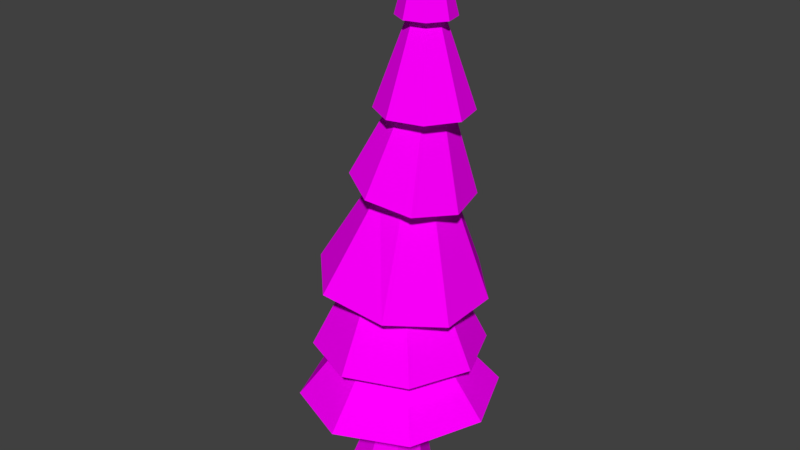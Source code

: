 # Source: Skinnytree.blend  (saved by Blender 2.77.0; exported with 4.5.12 LTS)
import bpy
from mathutils import Matrix  # noqa: F401  (used for matrix-valued properties, if any)

bpy.ops.wm.read_factory_settings(use_empty=True)
scene = bpy.context.scene
scene.name = 'Scene'

# ---- collections
col_collection_1 = bpy.data.collections.new('Collection 1'); scene.collection.children.link(col_collection_1)

# ---- images (referenced by path relative to the original .blend; pixels are not part of the script)
import os
ASSET_DIR = os.environ.get("B2B_ASSET_DIR", "")  # directory of the original .blend (textures are referenced by path, not embedded)
HERE = os.path.dirname(os.path.abspath(__file__))  # packed textures are extracted next to this script under _unpacked/

def load_image(name, relpath, width, height, colorspace="sRGB"):
    """Load a texture the original file referenced (path relative to the .blend, or extracted next to this script)."""
    p = next((c for c in (os.path.join(HERE, relpath), os.path.join(ASSET_DIR, relpath)) if relpath and os.path.exists(c)), "")
    if p:
        img = bpy.data.images.load(p, check_existing=True)
        img.name = name
    else:  # same state as the original file: an image datablock whose file is absent (Cycles renders it pink)
        img = bpy.data.images.new(name, width, height)
        img.source = "FILE"
        img.filepath = "//" + (relpath or name)
    img.colorspace_settings.name = colorspace
    return img
img_terrain_one_png = load_image('Terrain One.png', 'Terrain One.png', 1024, 1024, 'sRGB')

# ---- materials (node trees are filled in below, after node groups)
mat_material = bpy.data.materials.new('Material')
mat_material.alpha_threshold = 0.0
mat_material.roughness = 0.5

# ---- material node trees
mat_material.use_nodes = True; mat_material.node_tree.nodes.clear()
_N = mat_material.node_tree.nodes; _L = mat_material.node_tree.links
n0 = _N.new('ShaderNodeOutputMaterial'); n0.name = 'Material Output'; n0.location = (300, 300)
n1 = _N.new('ShaderNodeBsdfDiffuse'); n1.name = 'Diffuse BSDF'; n1.location = (10, 300)
n2 = _N.new('ShaderNodeTexImage'); n2.name = 'Image Texture'; n2.location = (-180, 300)
n2.width = 140
n2.image = img_terrain_one_png
_L.new(n1.outputs[0], n0.inputs[0])
_L.new(n2.outputs[0], n1.inputs[0])
n0.is_active_output = True

# ---- world
world_world = bpy.data.worlds.new('World'); scene.world = world_world
world_world.color = (0.05088, 0.05088, 0.05088)
world_world.use_sun_shadow = False
world_world.sun_shadow_jitter_overblur = 0.0
world_world.cycles.sampling_method = 'MANUAL'

# ---- meshes
me_cylinder = bpy.data.meshes.new('Cylinder')
me_cylinder.from_pydata([(-0.2114, -0.009391, -0.7041), (0.4232, 9.469, -0.2449), (0.3056, -0.03325, -0.5074), (0.4997, 9.471, -0.2045), (0.5198, -0.03812, -0.03318), (0.5226, 9.473, -0.1265), (0.3056, -0.02116, 0.4409), (0.4786, 9.475, -0.05642), (-0.2114, 0.007699, 0.637), (0.3934, 9.475, -0.03539), (-0.7285, 0.03155, 0.4403), (0.3169, 9.473, -0.07571), (-0.9426, 0.03643, -0.03398), (0.294, 9.471, -0.1538), (-0.7285, 0.01947, -0.508), (0.338, 9.469, -0.2238), (-0.01141, 2.602, -0.9016), (-0.01141, 3.965, -0.7693), (0.4575, 5.485, -0.614), (0.4588, 6.836, -0.4808), (0.4515, 8.103, -0.3605), (0.6343, 8.108, -0.2642), (0.7441, 6.782, -0.3275), (0.7774, 5.412, -0.3205), (0.5235, 3.968, -0.5663), (0.6369, 2.605, -0.6556), (0.6891, 8.114, -0.07759), (0.8293, 6.767, -0.03207), (0.7785, 5.393, 0.09752), (0.7451, 3.974, -0.07611), (0.9054, 2.613, -0.06155), (0.5839, 8.119, 0.08988), (0.6644, 6.8, 0.2324), (0.4603, 5.439, 0.3951), (0.5235, 3.98, 0.414), (0.6369, 2.62, 0.5325), (0.3802, 8.119, 0.1401), (0.346, 6.862, 0.3111), (0.009112, 5.523, 0.398), (-0.01141, 3.983, 0.6171), (-0.01141, 2.623, 0.7785), (0.1974, 8.114, 0.04376), (0.06065, 6.916, 0.1578), (-0.3108, 5.595, 0.1045), (-0.5464, 3.98, 0.414), (-0.6597, 2.62, 0.5325), (0.1425, 8.108, -0.1428), (-0.02451, 6.931, -0.1377), (-0.317, 5.606, -0.3061), (-0.7679, 3.974, -0.07611), (-0.9283, 2.613, -0.06155), (0.2478, 8.103, -0.3103), (0.1404, 6.898, -0.4022), (0.006292, 5.569, -0.6111), (-0.5464, 3.968, -0.5663), (-0.6597, 2.605, -0.6556), (0.4748, 8.117, -0.5256), (0.7779, 8.125, -0.3658), (0.8688, 8.136, -0.05656), (0.6943, 8.144, 0.2211), (0.3566, 8.144, 0.3044), (0.05357, 8.136, 0.1446), (-0.03733, 8.125, -0.1647), (0.1372, 8.117, -0.4423), (0.5215, 6.728, -0.7696), (1.025, 6.741, -0.5042), (1.176, 6.76, 0.009533), (0.8861, 6.772, 0.4707), (0.3252, 6.772, 0.6091), (-0.1782, 6.759, 0.3437), (-0.3292, 6.741, -0.1701), (-0.03937, 6.728, -0.6312), (0.3563, 5.476, -0.9663), (0.9973, 5.353, -0.6219), (1.189, 5.319, 0.04177), (0.8182, 5.393, 0.6359), (0.103, 5.533, 0.8126), (-0.538, 5.655, 0.4682), (-0.7293, 5.689, -0.1955), (-0.3588, 5.615, -0.7896), (0.5714, 3.768, -1.27), (1.287, 3.605, -0.6138), (1.289, 3.563, 0.321), (0.5777, 3.665, 0.9866), (-0.4867, 3.857, 1.118), (-1.202, 4.019, 0.4613), (-1.227, 4.073, -0.4194), (-0.4377, 3.955, -1.264), (-0.01141, 2.596, -1.371), (0.9993, 2.601, -0.9876), (1.418, 2.613, -0.06155), (0.9993, 2.625, 0.8645), (-0.01141, 2.629, 1.248), (-1.022, 2.625, 0.8645), (-1.469, 2.599, -0.2526), (-0.994, 2.711, -1.152), (0.3384, 2.157, -0.3784), (0.4843, 2.139, -0.05726), (0.3399, 2.088, 0.2647), (-0.01033, 2.034, 0.3989), (-0.3612, 2.008, 0.2667), (-0.5071, 2.026, -0.05449), (-0.3627, 2.077, -0.3765), (-0.01249, 2.131, -0.5107), (-0.015, 1.728, -1.588), (1.171, 1.753, -1.14), (1.664, 1.75, -0.05489), (1.176, 1.72, 1.032), (-0.007818, 1.682, 1.484), (-1.194, 1.657, 1.036), (-1.687, 1.66, -0.04877), (-1.199, 1.69, -1.136), (0.2692, 0.9511, -0.371), (0.4173, 0.9467, -0.04402), (0.2698, 0.9292, 0.2832), (-0.08686, 0.9088, 0.4191), (-0.4438, 0.8975, 0.284), (-0.5919, 0.9019, -0.04293), (-0.4444, 0.9194, -0.3702), (-0.08772, 0.9398, -0.5061)], [], [(56, 1, 3, 57), (57, 3, 5, 58), (58, 5, 7, 59), (59, 7, 9, 60), (60, 9, 11, 61), (61, 11, 13, 62), (3, 1, 15, 13, 11, 9, 7, 5), (62, 13, 15, 63), (63, 15, 1, 56), (0, 2, 4, 6, 8, 10, 12, 14), (111, 55, 16, 104), (95, 54, 17, 88), (87, 53, 18, 80), (79, 52, 19, 72), (71, 51, 20, 64), (110, 50, 55, 111), (94, 49, 54, 95), (86, 48, 53, 87), (78, 47, 52, 79), (70, 46, 51, 71), (109, 45, 50, 110), (93, 44, 49, 94), (85, 43, 48, 86), (77, 42, 47, 78), (69, 41, 46, 70), (108, 40, 45, 109), (92, 39, 44, 93), (84, 38, 43, 85), (76, 37, 42, 77), (68, 36, 41, 69), (107, 35, 40, 108), (91, 34, 39, 92), (83, 33, 38, 84), (75, 32, 37, 76), (67, 31, 36, 68), (106, 30, 35, 107), (90, 29, 34, 91), (82, 28, 33, 83), (74, 27, 32, 75), (66, 26, 31, 67), (105, 25, 30, 106), (89, 24, 29, 90), (81, 23, 28, 82), (73, 22, 27, 74), (65, 21, 26, 66), (104, 16, 25, 105), (88, 17, 24, 89), (80, 18, 23, 81), (72, 19, 22, 73), (64, 20, 21, 65), (51, 63, 56, 20), (46, 62, 63, 51), (41, 61, 62, 46), (36, 60, 61, 41), (31, 59, 60, 36), (26, 58, 59, 31), (21, 57, 58, 26), (20, 56, 57, 21), (19, 64, 65, 22), (22, 65, 66, 27), (27, 66, 67, 32), (32, 67, 68, 37), (37, 68, 69, 42), (42, 69, 70, 47), (47, 70, 71, 52), (52, 71, 64, 19), (18, 72, 73, 23), (23, 73, 74, 28), (28, 74, 75, 33), (33, 75, 76, 38), (38, 76, 77, 43), (43, 77, 78, 48), (48, 78, 79, 53), (53, 79, 72, 18), (17, 80, 81, 24), (24, 81, 82, 29), (29, 82, 83, 34), (34, 83, 84, 39), (39, 84, 85, 44), (44, 85, 86, 49), (49, 86, 87, 54), (54, 87, 80, 17), (16, 88, 89, 25), (25, 89, 90, 30), (30, 90, 91, 35), (35, 91, 92, 40), (40, 92, 93, 45), (45, 93, 94, 50), (50, 94, 95, 55), (55, 95, 88, 16), (119, 103, 96, 112), (112, 96, 97, 113), (113, 97, 98, 114), (114, 98, 99, 115), (115, 99, 100, 116), (116, 100, 101, 117), (117, 101, 102, 118), (118, 102, 103, 119), (103, 104, 105, 96), (96, 105, 106, 97), (97, 106, 107, 98), (98, 107, 108, 99), (99, 108, 109, 100), (100, 109, 110, 101), (101, 110, 111, 102), (102, 111, 104, 103), (14, 118, 119, 0), (12, 117, 118, 14), (10, 116, 117, 12), (8, 115, 116, 10), (6, 114, 115, 8), (4, 113, 114, 6), (2, 112, 113, 4), (0, 119, 112, 2)])
_uv = me_cylinder.uv_layers.new(name='UVMap')
_uv.uv.foreach_set('vector', [0.1901, 0.1305, 0.193, 0.1467, 0.1918, 0.147, 0.1854, 0.1319, 0.1854, 0.1319, 0.1918, 0.147, 0.191, 0.1475, 0.1825, 0.1339, 0.202, 0.11, 0.202, 0.1262, 0.201, 0.1263, 0.198, 0.1101, 0.198, 0.1101, 0.201, 0.1263, 0.1998, 0.1266, 0.1933, 0.1116, 0.1856, 0.2129, 0.1856, 0.2289, 0.1846, 0.2289, 0.1817, 0.2128, 0.1817, 0.2128, 0.1846, 0.2289, 0.1834, 0.2293, 0.177, 0.2143, 0.1289, 0.187, 0.1297, 0.1861, 0.131, 0.1861, 0.1319, 0.187, 0.1319, 0.1883, 0.131, 0.1892, 0.1297, 0.1892, 0.1289, 0.1883, 0.177, 0.2143, 0.1834, 0.2293, 0.1827, 0.2298, 0.1742, 0.2165, 0.1939, 0.1304, 0.1939, 0.1467, 0.193, 0.1467, 0.1901, 0.1305, 0.3795, 0.1529, 0.3739, 0.1586, 0.366, 0.1586, 0.3604, 0.1529, 0.3604, 0.1449, 0.366, 0.1392, 0.3739, 0.1392, 0.3795, 0.1449, 0.1389, 0.1861, 0.1289, 0.1819, 0.1289, 0.1719, 0.1389, 0.1677, 0.1584, 0.1296, 0.1429, 0.12, 0.1445, 0.1145, 0.162, 0.1185, 0.1602, 0.1637, 0.1402, 0.1542, 0.1417, 0.1484, 0.1635, 0.1507, 0.1717, 0.2192, 0.156, 0.2118, 0.1571, 0.2081, 0.1742, 0.2109, 0.1543, 0.2282, 0.1385, 0.2217, 0.1391, 0.2195, 0.156, 0.222, 0.06188, 0.1893, 0.07613, 0.1876, 0.07758, 0.1954, 0.06499, 0.2036, 0.1757, 0.1747, 0.158, 0.1811, 0.156, 0.1749, 0.1703, 0.1637, 0.0619, 0.1616, 0.08324, 0.159, 0.0845, 0.1623, 0.06466, 0.1711, 0.1056, 0.2148, 0.1224, 0.2117, 0.1232, 0.2149, 0.1072, 0.2221, 0.1757, 0.1783, 0.1926, 0.1756, 0.1934, 0.1776, 0.1779, 0.1838, 0.06437, 0.1711, 0.07758, 0.1776, 0.07613, 0.1876, 0.06188, 0.1893, 0.1757, 0.1934, 0.158, 0.1894, 0.158, 0.1811, 0.1757, 0.1747, 0.06188, 0.1482, 0.08335, 0.1528, 0.08324, 0.159, 0.0619, 0.1616, 0.1056, 0.2041, 0.1224, 0.2069, 0.1224, 0.2117, 0.1056, 0.2148, 0.1757, 0.1699, 0.1926, 0.1726, 0.1926, 0.1756, 0.1757, 0.1783, 0.1402, 0.1949, 0.1537, 0.1909, 0.156, 0.1981, 0.1441, 0.2081, 0.104, 0.1467, 0.08635, 0.1504, 0.0845, 0.1444, 0.1005, 0.1355, 0.06446, 0.1355, 0.0845, 0.1471, 0.08335, 0.1528, 0.06188, 0.1482, 0.1072, 0.1961, 0.1232, 0.2034, 0.1224, 0.2069, 0.1056, 0.2041, 0.1779, 0.1637, 0.1934, 0.1703, 0.1926, 0.1726, 0.1757, 0.1699, 0.1407, 0.1765, 0.1537, 0.1808, 0.1537, 0.1909, 0.1402, 0.1949, 0.104, 0.1624, 0.08635, 0.1587, 0.08635, 0.1504, 0.104, 0.1467, 0.1056, 0.1809, 0.1279, 0.1816, 0.1289, 0.1878, 0.1072, 0.1961, 0.1811, 0.09938, 0.1985, 0.09966, 0.1992, 0.1044, 0.1827, 0.11, 0.06825, 0.2214, 0.07072, 0.2043, 0.07368, 0.2043, 0.07642, 0.2214, 0.1453, 0.1637, 0.156, 0.1738, 0.1537, 0.1808, 0.1407, 0.1765, 0.1005, 0.1734, 0.0845, 0.1645, 0.08635, 0.1587, 0.104, 0.1624, 0.1078, 0.1677, 0.1289, 0.1757, 0.1279, 0.1816, 0.1056, 0.1809, 0.1827, 0.09105, 0.1992, 0.09595, 0.1985, 0.09966, 0.1811, 0.09938, 0.06188, 0.2196, 0.0684, 0.2036, 0.07072, 0.2043, 0.06825, 0.2214, 0.1955, 0.2312, 0.1856, 0.2268, 0.1856, 0.2168, 0.1955, 0.2128, 0.162, 0.1029, 0.1445, 0.1063, 0.1429, 0.1, 0.1589, 0.09105, 0.1635, 0.1369, 0.1417, 0.1422, 0.1402, 0.1394, 0.1602, 0.1304, 0.1742, 0.2002, 0.1571, 0.2033, 0.156, 0.2003, 0.1717, 0.1934, 0.156, 0.2137, 0.1391, 0.2164, 0.1385, 0.2144, 0.1543, 0.2081, 0.1933, 0.1283, 0.1811, 0.1235, 0.1812, 0.1135, 0.1933, 0.11, 0.162, 0.1185, 0.1445, 0.1145, 0.1445, 0.1063, 0.162, 0.1029, 0.1635, 0.1507, 0.1417, 0.1484, 0.1417, 0.1422, 0.1635, 0.1369, 0.1742, 0.2109, 0.1571, 0.2081, 0.1571, 0.2033, 0.1742, 0.2002, 0.156, 0.222, 0.1391, 0.2195, 0.1391, 0.2164, 0.156, 0.2137, 0.1715, 0.1244, 0.1739, 0.1254, 0.1704, 0.129, 0.1694, 0.1266, 0.1715, 0.1214, 0.1739, 0.1204, 0.1739, 0.1254, 0.1715, 0.1244, 0.1694, 0.1193, 0.1704, 0.1169, 0.1739, 0.1204, 0.1715, 0.1214, 0.1664, 0.1193, 0.1655, 0.1169, 0.1704, 0.1169, 0.1694, 0.1193, 0.1643, 0.1214, 0.162, 0.1204, 0.1655, 0.1169, 0.1664, 0.1193, 0.1643, 0.1244, 0.162, 0.1254, 0.162, 0.1204, 0.1643, 0.1214, 0.1664, 0.1266, 0.1655, 0.129, 0.162, 0.1254, 0.1643, 0.1244, 0.1694, 0.1266, 0.1704, 0.129, 0.1655, 0.129, 0.1664, 0.1266, 0.08578, 0.2038, 0.08437, 0.1994, 0.09257, 0.1994, 0.09047, 0.2038, 0.09047, 0.2038, 0.09257, 0.1994, 0.09836, 0.2053, 0.0938, 0.2072, 0.0938, 0.2072, 0.09836, 0.2053, 0.09836, 0.2136, 0.0938, 0.212, 0.0938, 0.212, 0.09836, 0.2136, 0.09257, 0.2195, 0.09049, 0.2153, 0.09049, 0.2153, 0.09257, 0.2195, 0.08437, 0.2195, 0.08579, 0.2153, 0.08579, 0.2153, 0.08437, 0.2195, 0.07857, 0.2136, 0.08247, 0.2119, 0.08247, 0.2119, 0.07857, 0.2136, 0.07857, 0.2053, 0.08247, 0.2071, 0.08247, 0.2071, 0.07857, 0.2053, 0.08437, 0.1994, 0.08578, 0.2038, 0.09653, 0.1791, 0.09655, 0.1734, 0.104, 0.181, 0.09977, 0.1847, 0.09977, 0.1847, 0.104, 0.181, 0.104, 0.1917, 0.09814, 0.191, 0.09814, 0.191, 0.104, 0.1917, 0.09655, 0.1993, 0.0926, 0.1944, 0.0926, 0.1944, 0.09655, 0.1993, 0.08602, 0.1994, 0.08639, 0.1927, 0.08639, 0.1927, 0.08602, 0.1994, 0.07857, 0.1918, 0.08315, 0.1871, 0.08315, 0.1871, 0.07857, 0.1918, 0.07857, 0.181, 0.08468, 0.1809, 0.08468, 0.1809, 0.07857, 0.181, 0.08602, 0.1734, 0.09032, 0.1775, 0.09032, 0.1775, 0.08602, 0.1734, 0.09655, 0.1734, 0.09653, 0.1791, 0.1152, 0.1419, 0.1157, 0.1304, 0.1301, 0.1305, 0.1228, 0.1388, 0.1228, 0.1388, 0.1301, 0.1305, 0.1402, 0.1409, 0.1303, 0.1421, 0.1303, 0.1421, 0.1402, 0.1409, 0.1402, 0.1555, 0.1334, 0.1498, 0.1334, 0.1498, 0.1402, 0.1555, 0.1308, 0.1677, 0.1302, 0.1574, 0.1302, 0.1574, 0.1308, 0.1677, 0.1165, 0.1677, 0.1226, 0.1605, 0.1226, 0.1605, 0.1165, 0.1677, 0.1067, 0.1581, 0.1151, 0.1573, 0.1151, 0.1573, 0.1067, 0.1581, 0.1056, 0.1407, 0.112, 0.1496, 0.112, 0.1496, 0.1056, 0.1407, 0.1157, 0.1304, 0.1152, 0.1419, 0.1122, 0.115, 0.1056, 0.1178, 0.1056, 0.1021, 0.1122, 0.105, 0.1122, 0.105, 0.1056, 0.1021, 0.1165, 0.09106, 0.1193, 0.09784, 0.1193, 0.09784, 0.1165, 0.09106, 0.1319, 0.09105, 0.1292, 0.09784, 0.1292, 0.09784, 0.1319, 0.09105, 0.1429, 0.1021, 0.1362, 0.1049, 0.1362, 0.1049, 0.1429, 0.1021, 0.1429, 0.1178, 0.1362, 0.115, 0.1362, 0.115, 0.1429, 0.1178, 0.1294, 0.1304, 0.1292, 0.1221, 0.1292, 0.1221, 0.1294, 0.1304, 0.114, 0.1296, 0.1193, 0.1221, 0.1193, 0.1221, 0.114, 0.1296, 0.1056, 0.1178, 0.1122, 0.115, 0.3579, 0.09022, 0.3592, 0.07697, 0.3645, 0.07691, 0.3634, 0.09033, 0.3634, 0.09033, 0.3645, 0.07691, 0.3686, 0.07625, 0.3675, 0.0895, 0.366, 0.0496, 0.3672, 0.06269, 0.3634, 0.0609, 0.3622, 0.04817, 0.3622, 0.04817, 0.3634, 0.0609, 0.3581, 0.06036, 0.3568, 0.048, 0.3568, 0.048, 0.3581, 0.06036, 0.3542, 0.06137, 0.3529, 0.0492, 0.3119, 0.1548, 0.3136, 0.1424, 0.3189, 0.1432, 0.3173, 0.1557, 0.3173, 0.1557, 0.3189, 0.1432, 0.3232, 0.142, 0.3216, 0.1549, 0.3544, 0.08923, 0.3557, 0.07639, 0.3592, 0.07697, 0.3579, 0.09022, 0.0862, 0.1066, 0.09276, 0.09105, 0.1056, 0.1041, 0.08998, 0.1104, 0.08998, 0.1104, 0.1056, 0.1041, 0.1056, 0.1225, 0.08998, 0.1159, 0.08998, 0.1159, 0.1056, 0.1225, 0.09276, 0.1355, 0.08622, 0.1197, 0.08622, 0.1197, 0.09276, 0.1355, 0.07467, 0.1355, 0.08089, 0.1198, 0.08089, 0.1198, 0.07467, 0.1355, 0.06188, 0.1225, 0.07711, 0.1159, 0.07711, 0.1159, 0.06188, 0.1225, 0.06188, 0.1041, 0.0771, 0.1105, 0.0771, 0.1105, 0.06188, 0.1041, 0.07467, 0.09106, 0.08087, 0.1066, 0.08087, 0.1066, 0.07467, 0.09106, 0.09276, 0.09105, 0.0862, 0.1066, 0.3496, 0.09929, 0.3544, 0.08923, 0.3579, 0.09022, 0.3547, 0.1014, 0.3171, 0.167, 0.3173, 0.1557, 0.3216, 0.1549, 0.3232, 0.1662, 0.3093, 0.1656, 0.3119, 0.1548, 0.3173, 0.1557, 0.3171, 0.167, 0.3537, 0.03729, 0.3568, 0.048, 0.3529, 0.0492, 0.3481, 0.03947, 0.3616, 0.03688, 0.3622, 0.04817, 0.3568, 0.048, 0.3537, 0.03729, 0.3672, 0.03849, 0.366, 0.0496, 0.3622, 0.04817, 0.3616, 0.03688, 0.3626, 0.102, 0.3634, 0.09033, 0.3675, 0.0895, 0.3686, 0.1008, 0.3547, 0.1014, 0.3579, 0.09022, 0.3634, 0.09033, 0.3626, 0.102])
me_cylinder.materials.append(mat_material)
me_cylinder.use_remesh_preserve_volume = False
me_cylinder.use_remesh_preserve_attributes = False
me_cylinder.use_mirror_vertex_groups = False
me_cylinder.update()

# ---- objects
ob_cylinder = bpy.data.objects.new('Cylinder', me_cylinder)

# ---- transforms, parenting, visibility, modifiers, constraints
ob_cylinder.location = (0.0, 0.0, -0.02325)
ob_cylinder.rotation_euler = (1.571, -0.0, 0.0)
ob_cylinder.scale = (1.0, 1.0, 1.091)
ob_cylinder.lineart.crease_threshold = 0.0

# ---- collection membership
col_collection_1.objects.link(ob_cylinder)

# ---- scene / render settings (as saved in the file)
scene.frame_start = 1; scene.frame_end = 250; scene.frame_set(0)
scene.render.engine = 'CYCLES'
scene.render.resolution_percentage = 50
scene.render.dither_intensity = 0.0
scene.cycles.use_denoising = False
scene.cycles.samples = 128
scene.cycles.sampling_pattern = 'TABULATED_SOBOL'
scene.cycles.light_sampling_threshold = 0.0
scene.cycles.use_adaptive_sampling = False
scene.cycles.use_light_tree = False
scene.cycles.blur_glossy = 0.0
scene.cycles.sample_clamp_indirect = 0.0
scene.view_settings.view_transform = 'Standard'
bpy.context.view_layer.update()

# ---- added for rendering (the .blend has no active camera and no usable light): camera, sun
cam_auto = bpy.data.cameras.new('AutoCamera')
cam_auto.lens = 50.0
cam_auto.sensor_width = 36.0
cam_auto.clip_end = 1000.0
ob_auto_camera = bpy.data.objects.new('AutoCamera', cam_auto)
scene.collection.objects.link(ob_auto_camera)
ob_auto_camera.location = (9.8228, -11.7445, 12.5627)
ob_auto_camera.rotation_euler = (1.09748, -7.21219e-08, 0.694738)
scene.camera = ob_auto_camera
light_auto_sun = bpy.data.lights.new('AutoSun', 'SUN')
light_auto_sun.energy = 3.0
light_auto_sun.angle = 0.0523599
ob_auto_sun = bpy.data.objects.new('AutoSun', light_auto_sun)
scene.collection.objects.link(ob_auto_sun)
ob_auto_sun.rotation_euler = (0.872665, 0.174533, 0.523599)
bpy.context.view_layer.update()
